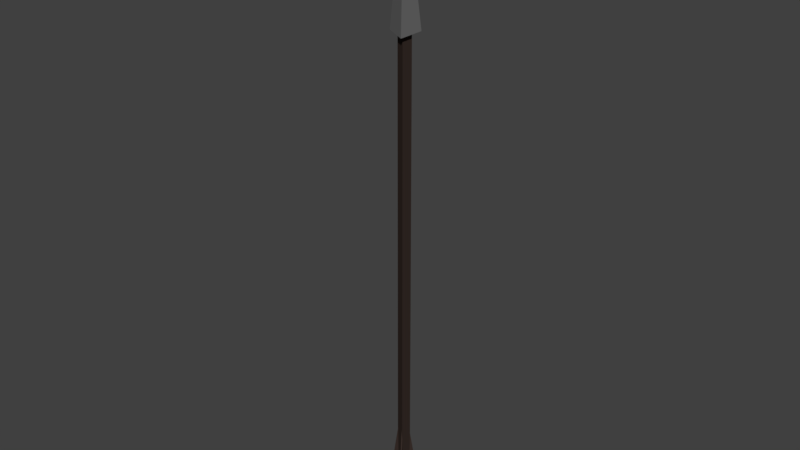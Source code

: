 # Source: Arrow.blend  (saved by Blender 2.79.0; exported with 4.5.12 LTS)
import bpy
from mathutils import Matrix  # noqa: F401  (used for matrix-valued properties, if any)

bpy.ops.wm.read_factory_settings(use_empty=True)
scene = bpy.context.scene
scene.name = 'Scene'

# ---- collections
col_collection_1 = bpy.data.collections.new('Collection 1'); scene.collection.children.link(col_collection_1)

# ---- materials (node trees are filled in below, after node groups)
mat_shaft = bpy.data.materials.new('Shaft')
mat_shaft.alpha_threshold = 0.0
mat_shaft.use_transparent_shadow = False
mat_shaft.diffuse_color = (0.04443, 0.02989, 0.02485, 1.0)
mat_shaft.roughness = 0.5
mat_head = bpy.data.materials.new('Head')
mat_head.alpha_threshold = 0.0
mat_head.use_transparent_shadow = False
mat_head.diffuse_color = (0.1626, 0.1626, 0.1626, 1.0)
mat_head.roughness = 0.5

# ---- material node trees

# ---- world
world_world = bpy.data.worlds.new('World'); scene.world = world_world
world_world.color = (0.05088, 0.05088, 0.05088)
world_world.use_sun_shadow = False
world_world.sun_shadow_jitter_overblur = 0.0
world_world.cycles.sampling_method = 'MANUAL'

# ---- meshes
me_cylinder = bpy.data.meshes.new('Cylinder')
me_cylinder.from_pydata([(-0.02614, -0.005259, 1.277), (0.01857, 0.02056, 1.277), (0.01857, -0.03107, 1.277), (0.005515, -0.006996, 1.823), (0.04626, 0.06145, -0.7979), (0.01344, 0.01324, -0.4213), (-0.01886, -0.006709, -0.4213), (-0.07702, -0.01102, -0.7979), (-0.01886, -0.003213, -0.4213), (0.03576, 0.06751, -0.7979), (0.01041, 0.01499, -0.4213), (-0.07702, 0.001101, -0.7979), (0.03659, 0.05176, 1.277), (-0.06217, -0.005259, 1.277), (0.03659, -0.06228, 1.277), (0.01857, 0.02056, -0.7979), (-0.02614, -0.005259, -0.7979), (0.01857, -0.03107, -0.7979), (0.004712, -0.006709, -0.4213), (0.004712, -0.01102, -0.7979), (0.004712, -0.003213, -0.4213), (0.004712, 0.001101, -0.7979), (-0.001371, -0.005424, -0.4213), (-0.005107, -0.003267, -0.7979), (0.001657, -0.007172, -0.4213), (0.005392, -0.009329, -0.7979), (0.01429, -0.02343, -0.4213), (0.04711, -0.07164, -0.7979), (0.01126, -0.02518, -0.4213), (0.03661, -0.07771, -0.7979), (0.002506, -0.003021, -0.4213), (0.006242, -0.0008643, -0.7979), (-0.0005216, -0.004769, -0.4213), (-0.004257, -0.006926, -0.7979), (0.004435, -0.005435, -0.4213), (0.004435, -0.001122, -0.7979)], [(34, 35)], [(13, 3, 12), (12, 3, 14), (14, 3, 13), (2, 0, 16, 17), (18, 19, 7, 6), (20, 8, 11, 21), (6, 7, 11, 8), (22, 10, 5, 24), (10, 9, 4, 5), (18, 6, 8, 20), (1, 0, 13, 12), (2, 1, 12, 14), (0, 2, 14, 13), (15, 17, 16), (1, 2, 17, 15), (0, 1, 15, 16), (24, 5, 4, 25), (7, 19, 21, 11), (22, 23, 9, 10), (20, 21, 19, 18), (9, 23, 25, 4), (24, 25, 23, 22), (30, 31, 27, 26), (32, 28, 29, 33), (26, 27, 29, 28), (30, 26, 28, 32), (27, 31, 33, 29), (32, 33, 31, 30)])
me_cylinder.polygons.foreach_set('material_index', [1, 1, 1, 0, 0, 0, 0, 0, 0, 0, 0, 0, 0, 0, 0, 0, 0, 0, 0, 0, 0, 0, 0, 0, 0, 0, 0, 0])
me_cylinder.materials.append(mat_shaft)
me_cylinder.materials.append(mat_head)
me_cylinder.use_remesh_preserve_volume = False
me_cylinder.use_remesh_preserve_attributes = False
me_cylinder.use_mirror_vertex_groups = False
me_cylinder.update()

# ---- objects
ob_arrow = bpy.data.objects.new('Arrow', me_cylinder)

# ---- transforms, parenting, visibility, modifiers, constraints
ob_arrow.location = (0.0, 0.0, 0.0)
ob_arrow.lineart.crease_threshold = 0.0

# ---- collection membership
col_collection_1.objects.link(ob_arrow)

# ---- scene / render settings (as saved in the file)
scene.frame_start = 1; scene.frame_end = 250; scene.frame_set(0)
scene.render.engine = 'BLENDER_EEVEE_NEXT'
scene.render.resolution_percentage = 50
scene.render.dither_intensity = 0.0
scene.cycles.use_denoising = False
scene.cycles.samples = 128
scene.cycles.sampling_pattern = 'TABULATED_SOBOL'
scene.cycles.use_adaptive_sampling = False
scene.cycles.use_light_tree = False
scene.cycles.blur_glossy = 0.0
scene.cycles.sample_clamp_indirect = 0.0
scene.view_settings.view_transform = 'Standard'
bpy.context.view_layer.update()

# ---- added for rendering (the .blend has no active camera and no usable light): camera, sun
cam_auto = bpy.data.cameras.new('AutoCamera')
cam_auto.lens = 50.0
cam_auto.sensor_width = 36.0
cam_auto.clip_end = 1000.0
ob_auto_camera = bpy.data.objects.new('AutoCamera', cam_auto)
scene.collection.objects.link(ob_auto_camera)
ob_auto_camera.location = (2.41619, -2.92247, 2.45738)
ob_auto_camera.rotation_euler = (1.09748, -7.21219e-08, 0.694738)
scene.camera = ob_auto_camera
light_auto_sun = bpy.data.lights.new('AutoSun', 'SUN')
light_auto_sun.energy = 3.0
light_auto_sun.angle = 0.0523599
ob_auto_sun = bpy.data.objects.new('AutoSun', light_auto_sun)
scene.collection.objects.link(ob_auto_sun)
ob_auto_sun.rotation_euler = (0.872665, 0.174533, 0.523599)
bpy.context.view_layer.update()
